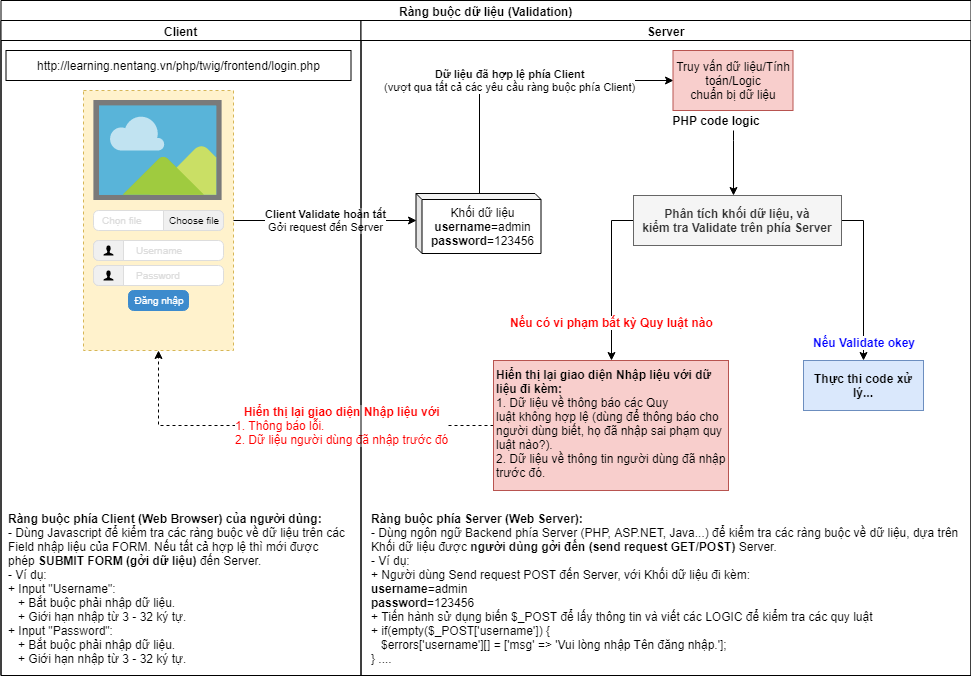

The diagram above was exported from draw.io. Its source (the exported page's mxGraphModel, read from the mxfile embedded in the PNG):
<mxGraphModel dx="1394" dy="764" grid="1" gridSize="10" guides="1" tooltips="1" connect="1" arrows="1" fold="1" page="1" pageScale="1" pageWidth="827" pageHeight="1169" math="0" shadow="0">
  <root>
    <mxCell id="GCvkefZ0nSQV1T6r0wah-0" />
    <mxCell id="GCvkefZ0nSQV1T6r0wah-1" parent="GCvkefZ0nSQV1T6r0wah-0" />
    <mxCell id="51bmNm6m9a30iwIN1I6L-1" value="Ràng buộc&amp;nbsp;dữ liệu (Validation)" style="swimlane;html=1;childLayout=stackLayout;resizeParent=1;resizeParentMax=0;startSize=20;" vertex="1" parent="GCvkefZ0nSQV1T6r0wah-1">
      <mxGeometry x="7.5" y="5" width="970" height="675" as="geometry" />
    </mxCell>
    <mxCell id="51bmNm6m9a30iwIN1I6L-2" value="Client" style="swimlane;html=1;startSize=20;" vertex="1" parent="51bmNm6m9a30iwIN1I6L-1">
      <mxGeometry y="20" width="360" height="655" as="geometry" />
    </mxCell>
    <mxCell id="PJ0oSLmKmPvYZTnt5NV0-45" value="" style="group" vertex="1" connectable="0" parent="51bmNm6m9a30iwIN1I6L-2">
      <mxGeometry x="82.5" y="70" width="150" height="260" as="geometry" />
    </mxCell>
    <mxCell id="PJ0oSLmKmPvYZTnt5NV0-33" value="" style="group" vertex="1" connectable="0" parent="PJ0oSLmKmPvYZTnt5NV0-45">
      <mxGeometry width="150" height="260" as="geometry" />
    </mxCell>
    <mxCell id="PJ0oSLmKmPvYZTnt5NV0-34" value="" style="rounded=0;whiteSpace=wrap;html=1;fillColor=#fff2cc;strokeColor=#d6b656;dashed=1;" vertex="1" parent="PJ0oSLmKmPvYZTnt5NV0-33">
      <mxGeometry width="150" height="260" as="geometry" />
    </mxCell>
    <mxCell id="PJ0oSLmKmPvYZTnt5NV0-35" value="Đăng nhập" style="html=1;shadow=0;dashed=0;shape=mxgraph.bootstrap.rrect;rSize=5;fillColor=#3D8BCD;align=center;strokeColor=#3D8BCD;fontColor=#ffffff;fontSize=10;whiteSpace=wrap;" vertex="1" parent="PJ0oSLmKmPvYZTnt5NV0-33">
      <mxGeometry x="45" y="200" width="60" height="20" as="geometry" />
    </mxCell>
    <mxCell id="PJ0oSLmKmPvYZTnt5NV0-36" value="Chọn file" style="html=1;shadow=0;dashed=0;shape=mxgraph.bootstrap.rrect;fillColor=#ffffff;rSize=5;strokeColor=#dddddd;spacingLeft=6;fontSize=10;align=left;fontColor=#dddddd;whiteSpace=wrap;" vertex="1" parent="PJ0oSLmKmPvYZTnt5NV0-33">
      <mxGeometry x="10" y="120" width="130" height="20" as="geometry" />
    </mxCell>
    <mxCell id="PJ0oSLmKmPvYZTnt5NV0-37" value="Choose file" style="html=1;shadow=0;dashed=0;shape=mxgraph.bootstrap.rightButton;rSize=5;strokeColor=#dddddd;fillColor=#f0f0f0;fontSize=10;whiteSpace=wrap;resizeHeight=1;" vertex="1" parent="PJ0oSLmKmPvYZTnt5NV0-36">
      <mxGeometry x="1" width="60" height="20" relative="1" as="geometry">
        <mxPoint x="-60" as="offset" />
      </mxGeometry>
    </mxCell>
    <mxCell id="PJ0oSLmKmPvYZTnt5NV0-38" value="" style="aspect=fixed;html=1;perimeter=none;align=center;shadow=0;dashed=0;image;fontSize=12;image=img/lib/mscae/Image.svg;" vertex="1" parent="PJ0oSLmKmPvYZTnt5NV0-33">
      <mxGeometry x="10" y="10" width="129" height="100" as="geometry" />
    </mxCell>
    <mxCell id="PJ0oSLmKmPvYZTnt5NV0-39" value="Username" style="html=1;shadow=0;dashed=0;shape=mxgraph.bootstrap.rrect;rSize=5;strokeColor=#dddddd;fillColor=#ffffff;spacingLeft=40;fontSize=10;align=left;fontColor=#dddddd;whiteSpace=wrap;" vertex="1" parent="PJ0oSLmKmPvYZTnt5NV0-33">
      <mxGeometry x="10" y="150" width="130" height="20" as="geometry" />
    </mxCell>
    <mxCell id="PJ0oSLmKmPvYZTnt5NV0-40" value="" style="html=1;shadow=0;dashed=0;shape=mxgraph.bootstrap.leftButton;rSize=5;strokeColor=#dddddd;fillColor=#f0f0f0;whiteSpace=wrap;resizeHeight=1" vertex="1" parent="PJ0oSLmKmPvYZTnt5NV0-39">
      <mxGeometry width="30" height="20" relative="1" as="geometry" />
    </mxCell>
    <mxCell id="PJ0oSLmKmPvYZTnt5NV0-41" value="" style="html=1;shadow=0;dashed=0;shape=mxgraph.bootstrap.user;rSize=5;strokeColor=none;fillColor=#000000;" vertex="1" parent="PJ0oSLmKmPvYZTnt5NV0-40">
      <mxGeometry x="0.5" y="0.5" width="10" height="10" relative="1" as="geometry">
        <mxPoint x="-5" y="-5" as="offset" />
      </mxGeometry>
    </mxCell>
    <mxCell id="PJ0oSLmKmPvYZTnt5NV0-42" value="Password" style="html=1;shadow=0;dashed=0;shape=mxgraph.bootstrap.rrect;rSize=5;strokeColor=#dddddd;fillColor=#ffffff;spacingLeft=40;fontSize=10;align=left;fontColor=#dddddd;whiteSpace=wrap;" vertex="1" parent="PJ0oSLmKmPvYZTnt5NV0-33">
      <mxGeometry x="10" y="175" width="130" height="20" as="geometry" />
    </mxCell>
    <mxCell id="PJ0oSLmKmPvYZTnt5NV0-43" value="" style="html=1;shadow=0;dashed=0;shape=mxgraph.bootstrap.leftButton;rSize=5;strokeColor=#dddddd;fillColor=#f0f0f0;whiteSpace=wrap;resizeHeight=1" vertex="1" parent="PJ0oSLmKmPvYZTnt5NV0-42">
      <mxGeometry width="30" height="20" relative="1" as="geometry" />
    </mxCell>
    <mxCell id="PJ0oSLmKmPvYZTnt5NV0-44" value="" style="html=1;shadow=0;dashed=0;shape=mxgraph.bootstrap.user;rSize=5;strokeColor=none;fillColor=#000000;" vertex="1" parent="PJ0oSLmKmPvYZTnt5NV0-43">
      <mxGeometry x="0.5" y="0.5" width="10" height="10" relative="1" as="geometry">
        <mxPoint x="-5" y="-5" as="offset" />
      </mxGeometry>
    </mxCell>
    <mxCell id="51bmNm6m9a30iwIN1I6L-0" value="&lt;a href=&quot;http://learning.nentang.vn/php/twig/frontend/login.php&quot;&gt;http://learning.nentang.vn/php/twig/frontend/login.php&lt;/a&gt;" style="rounded=0;whiteSpace=wrap;html=1;" vertex="1" parent="51bmNm6m9a30iwIN1I6L-2">
      <mxGeometry x="5" y="30" width="345" height="30" as="geometry" />
    </mxCell>
    <mxCell id="PJ0oSLmKmPvYZTnt5NV0-46" value="&lt;b&gt;Ràng buộc&amp;nbsp;phía Client (Web Browser) của người dùng:&lt;/b&gt;&lt;br&gt;- Dùng Javascript để kiểm tra các ràng buộc&amp;nbsp;về dữ liệu&amp;nbsp;trên các Field nhập liệu của&amp;nbsp;FORM. Nếu tất cả hợp lệ thì mới&amp;nbsp;được phép&amp;nbsp;&lt;b&gt;SUBMIT FORM (gởi dữ liệu)&lt;/b&gt; đến Server.&lt;br&gt;- Ví dụ:&lt;br&gt;+ Input &quot;Username&quot;: &lt;br&gt;&amp;nbsp; &amp;nbsp;+ Bắt buộc&amp;nbsp;phải nhập&amp;nbsp;dữ liệu.&lt;br&gt;&amp;nbsp; &amp;nbsp;+ Giới hạn nhập&amp;nbsp;từ 3 - 32 ký tự.&lt;br&gt;+ Input &quot;Password&quot;: &lt;br&gt;&amp;nbsp; &amp;nbsp;+&amp;nbsp;Bắt&amp;nbsp;buộc&amp;nbsp;phải nhập&amp;nbsp;dữ liệu.&lt;br&gt;&amp;nbsp; &amp;nbsp;+ Giới hạn&amp;nbsp;nhập&amp;nbsp;từ 3 - 32 ký tự.&lt;br&gt;" style="text;html=1;strokeColor=none;fillColor=none;align=left;verticalAlign=top;whiteSpace=wrap;rounded=0;" vertex="1" parent="51bmNm6m9a30iwIN1I6L-2">
      <mxGeometry x="5" y="485" width="345" height="170" as="geometry" />
    </mxCell>
    <mxCell id="wke-UQkIF6xGuOKm6EFG-1" value="&lt;b&gt;Client Validate hoàn tất&lt;br&gt;&lt;/b&gt;Gởi request đến Server&lt;br&gt;" style="edgeStyle=orthogonalEdgeStyle;rounded=0;orthogonalLoop=1;jettySize=auto;html=1;entryX=0;entryY=0;entryDx=0;entryDy=27;entryPerimeter=0;" edge="1" parent="51bmNm6m9a30iwIN1I6L-1" source="PJ0oSLmKmPvYZTnt5NV0-34" target="wke-UQkIF6xGuOKm6EFG-0">
      <mxGeometry relative="1" as="geometry" />
    </mxCell>
    <mxCell id="wke-UQkIF6xGuOKm6EFG-11" style="edgeStyle=orthogonalEdgeStyle;rounded=0;orthogonalLoop=1;jettySize=auto;html=1;entryX=0.5;entryY=1;entryDx=0;entryDy=0;fontColor=#FF0000;dashed=1;" edge="1" parent="51bmNm6m9a30iwIN1I6L-1" source="wke-UQkIF6xGuOKm6EFG-7" target="PJ0oSLmKmPvYZTnt5NV0-34">
      <mxGeometry relative="1" as="geometry" />
    </mxCell>
    <mxCell id="wke-UQkIF6xGuOKm6EFG-12" value="&lt;div style=&quot;text-align: center&quot;&gt;&lt;b&gt;Hiển thị lại&amp;nbsp;giao&amp;nbsp;diện Nhập liệu&amp;nbsp;với&lt;/b&gt;&lt;/div&gt;&lt;div style=&quot;text-align: left&quot;&gt;1. Thông báo&amp;nbsp;lỗi.&lt;/div&gt;&lt;div style=&quot;text-align: left&quot;&gt;2. Dữ liệu&amp;nbsp;người&amp;nbsp;dùng&amp;nbsp;đã nhập&amp;nbsp;trước&amp;nbsp;đó&lt;/div&gt;" style="text;html=1;resizable=0;points=[];align=center;verticalAlign=middle;labelBackgroundColor=#ffffff;fontColor=#FF0000;" vertex="1" connectable="0" parent="wke-UQkIF6xGuOKm6EFG-11">
      <mxGeometry x="-0.2545" y="-1" relative="1" as="geometry">
        <mxPoint x="1" as="offset" />
      </mxGeometry>
    </mxCell>
    <mxCell id="51bmNm6m9a30iwIN1I6L-3" value="Server" style="swimlane;html=1;startSize=20;" vertex="1" parent="51bmNm6m9a30iwIN1I6L-1">
      <mxGeometry x="360" y="20" width="610" height="655" as="geometry" />
    </mxCell>
    <mxCell id="wke-UQkIF6xGuOKm6EFG-2" value="&lt;b&gt;Dữ liệu đã hợp lệ phía&amp;nbsp;Client&lt;/b&gt;&lt;br&gt;(vượt qua tất cả các yêu cầu&amp;nbsp;ràng&amp;nbsp;buộc&amp;nbsp;phía&amp;nbsp;Client)&lt;br&gt;" style="edgeStyle=orthogonalEdgeStyle;rounded=0;orthogonalLoop=1;jettySize=auto;html=1;exitX=0;exitY=0;exitDx=42;exitDy=0;exitPerimeter=0;entryX=0;entryY=0.5;entryDx=0;entryDy=0;" edge="1" parent="51bmNm6m9a30iwIN1I6L-3" source="wke-UQkIF6xGuOKm6EFG-0" target="gwySt8kmt666pRGo9-Rn-1">
      <mxGeometry relative="1" as="geometry">
        <Array as="points">
          <mxPoint x="118" y="173" />
          <mxPoint x="118" y="60" />
        </Array>
      </mxGeometry>
    </mxCell>
    <mxCell id="wke-UQkIF6xGuOKm6EFG-0" value="Khối dữ liệu&lt;br&gt;&lt;b&gt;username&lt;/b&gt;=admin&lt;br&gt;&lt;b&gt;password&lt;/b&gt;=123456&lt;br&gt;" style="shape=cube;whiteSpace=wrap;html=1;boundedLbl=1;backgroundOutline=1;darkOpacity=0.05;darkOpacity2=0.1;size=6;" vertex="1" parent="51bmNm6m9a30iwIN1I6L-3">
      <mxGeometry x="55" y="173" width="125" height="60" as="geometry" />
    </mxCell>
    <mxCell id="gwySt8kmt666pRGo9-Rn-1" value="Truy vấn&amp;nbsp;dữ liệu/Tính toán/Logic&lt;br&gt;chuẩn bị dữ liệu&lt;br&gt;" style="rounded=0;whiteSpace=wrap;html=1;fillColor=#f8cecc;strokeColor=#b85450;" vertex="1" parent="51bmNm6m9a30iwIN1I6L-3">
      <mxGeometry x="312" y="30" width="120" height="60" as="geometry" />
    </mxCell>
    <mxCell id="wke-UQkIF6xGuOKm6EFG-4" value="" style="edgeStyle=orthogonalEdgeStyle;rounded=0;orthogonalLoop=1;jettySize=auto;html=1;" edge="1" parent="51bmNm6m9a30iwIN1I6L-3" source="gwySt8kmt666pRGo9-Rn-2" target="wke-UQkIF6xGuOKm6EFG-3">
      <mxGeometry relative="1" as="geometry">
        <Array as="points">
          <mxPoint x="372" y="120" />
          <mxPoint x="372" y="120" />
        </Array>
      </mxGeometry>
    </mxCell>
    <mxCell id="gwySt8kmt666pRGo9-Rn-2" value="PHP code logic" style="text;html=1;strokeColor=none;fillColor=none;align=center;verticalAlign=middle;whiteSpace=wrap;rounded=0;fontStyle=1" vertex="1" parent="51bmNm6m9a30iwIN1I6L-3">
      <mxGeometry x="295" y="90" width="120" height="20" as="geometry" />
    </mxCell>
    <mxCell id="wke-UQkIF6xGuOKm6EFG-6" value="" style="edgeStyle=orthogonalEdgeStyle;rounded=0;orthogonalLoop=1;jettySize=auto;html=1;exitX=1;exitY=0.5;exitDx=0;exitDy=0;" edge="1" parent="51bmNm6m9a30iwIN1I6L-3" source="wke-UQkIF6xGuOKm6EFG-3" target="wke-UQkIF6xGuOKm6EFG-5">
      <mxGeometry relative="1" as="geometry" />
    </mxCell>
    <mxCell id="wke-UQkIF6xGuOKm6EFG-9" value="Nếu Validate okey" style="text;html=1;resizable=0;points=[];align=center;verticalAlign=middle;labelBackgroundColor=#ffffff;fontStyle=1;fontColor=#0000FF;" vertex="1" connectable="0" parent="wke-UQkIF6xGuOKm6EFG-6">
      <mxGeometry x="0.2105" y="1" relative="1" as="geometry">
        <mxPoint x="-1" y="45" as="offset" />
      </mxGeometry>
    </mxCell>
    <mxCell id="wke-UQkIF6xGuOKm6EFG-8" style="edgeStyle=orthogonalEdgeStyle;rounded=0;orthogonalLoop=1;jettySize=auto;html=1;exitX=0;exitY=0.5;exitDx=0;exitDy=0;" edge="1" parent="51bmNm6m9a30iwIN1I6L-3" source="wke-UQkIF6xGuOKm6EFG-3" target="wke-UQkIF6xGuOKm6EFG-7">
      <mxGeometry relative="1" as="geometry" />
    </mxCell>
    <mxCell id="wke-UQkIF6xGuOKm6EFG-10" value="Nếu có vi phạm bất&amp;nbsp;kỳ Quy luật nào" style="text;html=1;resizable=0;points=[];align=center;verticalAlign=middle;labelBackgroundColor=#ffffff;fontStyle=1;fontColor=#FF0000;" vertex="1" connectable="0" parent="wke-UQkIF6xGuOKm6EFG-8">
      <mxGeometry x="0.15" y="1" relative="1" as="geometry">
        <mxPoint x="-1" y="30" as="offset" />
      </mxGeometry>
    </mxCell>
    <mxCell id="wke-UQkIF6xGuOKm6EFG-3" value="Phân tích khối dữ liệu, và kiểm&amp;nbsp;tra&amp;nbsp;Validate&amp;nbsp;trên&amp;nbsp;phía&amp;nbsp;Server" style="text;html=1;align=center;verticalAlign=middle;whiteSpace=wrap;rounded=0;fontStyle=1;fillColor=#f5f5f5;strokeColor=#666666;fontColor=#333333;" vertex="1" parent="51bmNm6m9a30iwIN1I6L-3">
      <mxGeometry x="272.5" y="175" width="208" height="50" as="geometry" />
    </mxCell>
    <mxCell id="wke-UQkIF6xGuOKm6EFG-5" value="Thực thi&amp;nbsp;code xử lý..." style="text;html=1;align=center;verticalAlign=middle;whiteSpace=wrap;rounded=0;fontStyle=1;fillColor=#dae8fc;strokeColor=#6c8ebf;" vertex="1" parent="51bmNm6m9a30iwIN1I6L-3">
      <mxGeometry x="442.5" y="340" width="120" height="50" as="geometry" />
    </mxCell>
    <mxCell id="wke-UQkIF6xGuOKm6EFG-7" value="&lt;b&gt;Hiển thị lại giao&amp;nbsp;diện Nhập liệu&amp;nbsp;với&amp;nbsp;dữ liệu&amp;nbsp;đi kèm:&lt;/b&gt;&lt;br&gt;1. Dữ liệu&amp;nbsp;về thông báo&amp;nbsp;các Quy luật&amp;nbsp;không&amp;nbsp;hợp&amp;nbsp;lệ (dùng&amp;nbsp;để thông&amp;nbsp;báo&amp;nbsp;cho người&amp;nbsp;dùng&amp;nbsp;biết, họ đã nhập&amp;nbsp;sai&amp;nbsp;phạm&amp;nbsp;quy luật&amp;nbsp;nào?).&lt;br&gt;2. Dữ liệu&amp;nbsp;về thông&amp;nbsp;tin người&amp;nbsp;dùng&amp;nbsp;đã nhập trước đó.&lt;br&gt;" style="text;html=1;align=left;verticalAlign=top;whiteSpace=wrap;rounded=0;fontStyle=0;fillColor=#f8cecc;strokeColor=#b85450;" vertex="1" parent="51bmNm6m9a30iwIN1I6L-3">
      <mxGeometry x="132.5" y="340" width="235" height="130" as="geometry" />
    </mxCell>
    <mxCell id="wke-UQkIF6xGuOKm6EFG-13" value="&lt;b&gt;Ràng buộc&amp;nbsp;phía&amp;nbsp;Server (Web Server):&lt;br&gt;&lt;/b&gt;- Dùng ngôn ngữ Backend phía&amp;nbsp;Server (PHP, ASP.NET, Java...) để kiểm&amp;nbsp;tra&amp;nbsp;các ràng&amp;nbsp;buộc&amp;nbsp;về dữ liệu, dựa trên Khối dữ liệu được &lt;b&gt;người dùng gởi&amp;nbsp;đến (send request GET/POST)&lt;/b&gt; Server.&lt;br&gt;- Ví dụ:&lt;br&gt;+ Người dùng Send request POST đến Server, với&amp;nbsp;Khối dữ liệu&amp;nbsp;đi kèm:&lt;br&gt;&lt;b&gt;username&lt;/b&gt;=admin&lt;br&gt;&lt;b&gt;password&lt;/b&gt;=123456&lt;br&gt;+ Tiến hành sử dụng&amp;nbsp;biến $_POST để lấy thông&amp;nbsp;tin và viết các LOGIC để kiểm&amp;nbsp;tra&amp;nbsp;các quy&amp;nbsp;luật&lt;br&gt;+ if(empty($_POST['username']) {&lt;br&gt;&amp;nbsp; &amp;nbsp;$errors['username'][] = ['msg' =&amp;gt; 'Vui lòng nhập&amp;nbsp;Tên đăng&amp;nbsp;nhập.'];&lt;br&gt;} ....&lt;br&gt;" style="text;html=1;strokeColor=none;fillColor=none;align=left;verticalAlign=top;whiteSpace=wrap;rounded=0;" vertex="1" parent="51bmNm6m9a30iwIN1I6L-3">
      <mxGeometry x="8" y="485" width="593" height="170" as="geometry" />
    </mxCell>
  </root>
</mxGraphModel>